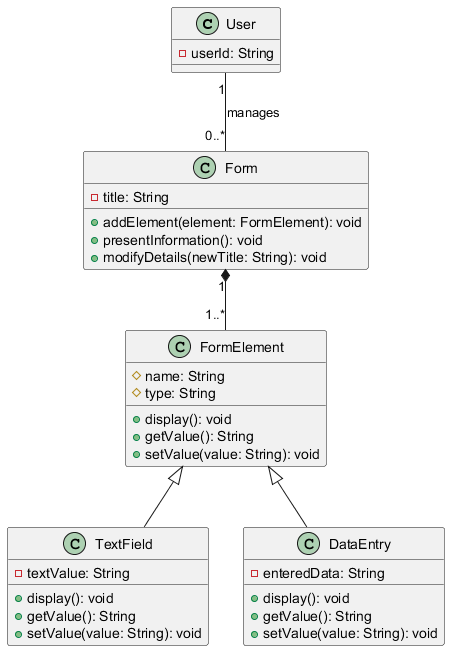

The diagram above was rendered by PlantUML. Its source (embedded in the PNG):
@startuml
class User {
  - userId: String
}

class Form {
  - title: String
  + addElement(element: FormElement): void
  + presentInformation(): void
  + modifyDetails(newTitle: String): void
}

class FormElement {
  # name: String
  # type: String
  + display(): void
  + getValue(): String
  + setValue(value: String): void
}

class TextField {
  - textValue: String
  + display(): void
  + getValue(): String
  + setValue(value: String): void
}

class DataEntry {
  - enteredData: String
  + display(): void
  + getValue(): String
  + setValue(value: String): void
}

User "1" -- "0..*" Form : manages
Form "1" *-- "1..*" FormElement
FormElement <|-- TextField
FormElement <|-- DataEntry
@enduml